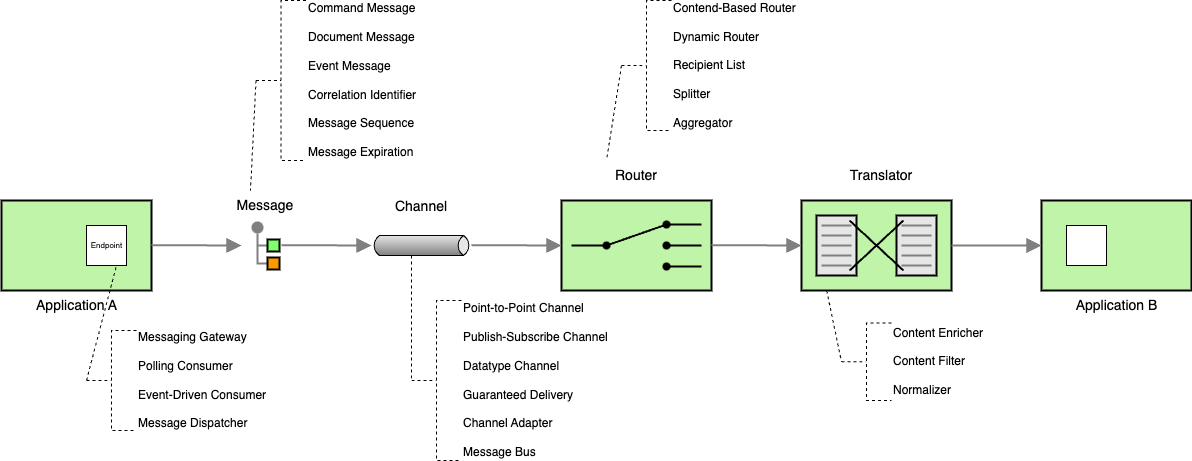

The diagram above was exported from draw.io. Its source (the exported page's mxGraphModel, read from the mxfile embedded in the PNG):
<mxGraphModel dx="654" dy="1205" grid="1" gridSize="10" guides="1" tooltips="1" connect="1" arrows="1" fold="1" page="1" pageScale="1" pageWidth="827" pageHeight="1169" math="0" shadow="0">
  <root>
    <mxCell id="0" />
    <mxCell id="1" parent="0" />
    <mxCell id="2" value="&lt;font style=&quot;font-size: 14px;&quot;&gt;Application A&lt;/font&gt;" style="strokeWidth=2;dashed=0;align=center;fontSize=8;shape=rect;verticalLabelPosition=bottom;verticalAlign=top;fillColor=#c0f5a9;html=1;" parent="1" vertex="1">
      <mxGeometry x="120" y="230" width="150" height="90" as="geometry" />
    </mxCell>
    <mxCell id="3" value="Endpoint" style="html=1;strokeWidth=1;dashed=0;align=center;fontSize=8;shape=rect;" parent="2" vertex="1">
      <mxGeometry x="85" y="25" width="40" height="40" as="geometry" />
    </mxCell>
    <mxCell id="4" value="" style="edgeStyle=orthogonalEdgeStyle;rounded=0;exitX=0;exitY=0.5;endArrow=none;dashed=0;html=1;strokeColor=#808080;strokeWidth=2;" parent="1" source="7" target="6" edge="1">
      <mxGeometry relative="1" as="geometry" />
    </mxCell>
    <mxCell id="5" value="" style="edgeStyle=orthogonalEdgeStyle;rounded=0;exitX=0;exitY=0.5;endArrow=none;dashed=0;html=1;strokeColor=#808080;strokeWidth=2;" parent="1" source="8" target="6" edge="1">
      <mxGeometry relative="1" as="geometry" />
    </mxCell>
    <mxCell id="6" value="" style="strokeWidth=2;dashed=0;align=center;fontSize=8;shape=ellipse;fillColor=#808080;strokeColor=none;" parent="1" vertex="1">
      <mxGeometry x="370" y="251" width="12" height="12" as="geometry" />
    </mxCell>
    <mxCell id="7" value="" style="strokeWidth=2;dashed=0;align=center;fontSize=8;shape=rect;fillColor=#80FF6C;strokeColor=#000000;fontStyle=1;html=1;whiteSpace=wrap;" parent="1" vertex="1">
      <mxGeometry x="386" y="269" width="12" height="12" as="geometry" />
    </mxCell>
    <mxCell id="8" value="" style="strokeWidth=2;dashed=0;align=center;fontSize=8;shape=rect;fillColor=#ff9900;strokeColor=#000000;fontStyle=1;whiteSpace=wrap;html=1;" parent="1" vertex="1">
      <mxGeometry x="386" y="287" width="12" height="12" as="geometry" />
    </mxCell>
    <mxCell id="9" value="" style="strokeWidth=1;outlineConnect=0;dashed=0;align=center;fontSize=8;shape=mxgraph.eip.messageChannel;html=1;verticalLabelPosition=bottom;verticalAlign=top;" parent="1" vertex="1">
      <mxGeometry x="490" y="265" width="100" height="20" as="geometry" />
    </mxCell>
    <mxCell id="10" value="" style="html=1;strokeWidth=2;outlineConnect=0;dashed=0;align=center;fontSize=8;fillColor=#c0f5a9;verticalLabelPosition=bottom;verticalAlign=top;shape=mxgraph.eip.content_based_router;" parent="1" vertex="1">
      <mxGeometry x="680" y="230" width="150" height="90" as="geometry" />
    </mxCell>
    <mxCell id="11" value="" style="html=1;strokeWidth=2;outlineConnect=0;dashed=0;align=center;fontSize=8;shape=mxgraph.eip.message_translator;fillColor=#c0f5a9;verticalLabelPosition=bottom;verticalAlign=top;" parent="1" vertex="1">
      <mxGeometry x="920" y="230" width="150" height="90" as="geometry" />
    </mxCell>
    <mxCell id="12" value="&lt;font style=&quot;font-size: 14px;&quot;&gt;Application B&lt;/font&gt;" style="strokeWidth=2;dashed=0;align=center;fontSize=8;shape=rect;verticalLabelPosition=bottom;verticalAlign=top;fillColor=#c0f5a9;html=1;" parent="1" vertex="1">
      <mxGeometry x="1160" y="230" width="150" height="90" as="geometry" />
    </mxCell>
    <mxCell id="13" value="" style="html=1;strokeWidth=1;dashed=0;align=center;fontSize=8;shape=rect" parent="12" vertex="1">
      <mxGeometry x="25" y="25" width="40" height="40" as="geometry" />
    </mxCell>
    <mxCell id="14" value="" style="edgeStyle=none;html=1;strokeColor=#808080;endArrow=block;endSize=10;dashed=0;verticalAlign=bottom;strokeWidth=2;rounded=0;exitX=1;exitY=0.5;exitDx=0;exitDy=0;exitPerimeter=0;entryX=0;entryY=0.5;entryDx=0;entryDy=0;" parent="1" source="11" target="12" edge="1">
      <mxGeometry width="160" relative="1" as="geometry">
        <mxPoint x="1060" y="270" as="sourcePoint" />
        <mxPoint x="1220" y="270" as="targetPoint" />
      </mxGeometry>
    </mxCell>
    <mxCell id="15" value="" style="edgeStyle=none;html=1;strokeColor=#808080;endArrow=block;endSize=10;dashed=0;verticalAlign=bottom;strokeWidth=2;rounded=0;exitX=1;exitY=0.5;exitDx=0;exitDy=0;exitPerimeter=0;" parent="1" edge="1">
      <mxGeometry width="160" relative="1" as="geometry">
        <mxPoint x="830" y="274.66" as="sourcePoint" />
        <mxPoint x="920" y="275" as="targetPoint" />
      </mxGeometry>
    </mxCell>
    <mxCell id="16" value="" style="edgeStyle=none;html=1;strokeColor=#808080;endArrow=block;endSize=10;dashed=0;verticalAlign=bottom;strokeWidth=2;rounded=0;exitX=1;exitY=0.5;exitDx=0;exitDy=0;exitPerimeter=0;" parent="1" edge="1">
      <mxGeometry width="160" relative="1" as="geometry">
        <mxPoint x="590" y="274.66" as="sourcePoint" />
        <mxPoint x="680" y="275" as="targetPoint" />
      </mxGeometry>
    </mxCell>
    <mxCell id="17" value="" style="edgeStyle=none;html=1;strokeColor=#808080;endArrow=block;endSize=10;dashed=0;verticalAlign=bottom;strokeWidth=2;rounded=0;exitX=1;exitY=0.5;exitDx=0;exitDy=0;exitPerimeter=0;" parent="1" edge="1">
      <mxGeometry width="160" relative="1" as="geometry">
        <mxPoint x="400" y="274.66" as="sourcePoint" />
        <mxPoint x="490" y="275" as="targetPoint" />
      </mxGeometry>
    </mxCell>
    <mxCell id="18" value="" style="edgeStyle=none;html=1;strokeColor=#808080;endArrow=block;endSize=10;dashed=0;verticalAlign=bottom;strokeWidth=2;rounded=0;exitX=1;exitY=0.5;exitDx=0;exitDy=0;exitPerimeter=0;" parent="1" edge="1">
      <mxGeometry width="160" relative="1" as="geometry">
        <mxPoint x="270" y="274.66" as="sourcePoint" />
        <mxPoint x="360" y="275" as="targetPoint" />
      </mxGeometry>
    </mxCell>
    <mxCell id="19" value="Message" style="text;html=1;align=center;verticalAlign=middle;whiteSpace=wrap;rounded=0;fontSize=14;" parent="1" vertex="1">
      <mxGeometry x="354" y="220" width="60" height="30" as="geometry" />
    </mxCell>
    <mxCell id="20" value="Channel" style="text;html=1;align=center;verticalAlign=middle;whiteSpace=wrap;rounded=0;fontSize=14;" parent="1" vertex="1">
      <mxGeometry x="510" y="221" width="60" height="30" as="geometry" />
    </mxCell>
    <mxCell id="21" value="Router" style="text;html=1;align=center;verticalAlign=middle;whiteSpace=wrap;rounded=0;fontSize=14;" parent="1" vertex="1">
      <mxGeometry x="725" y="190" width="60" height="30" as="geometry" />
    </mxCell>
    <mxCell id="22" value="Translator" style="text;html=1;align=center;verticalAlign=middle;whiteSpace=wrap;rounded=0;fontSize=14;" parent="1" vertex="1">
      <mxGeometry x="970" y="190" width="60" height="30" as="geometry" />
    </mxCell>
    <mxCell id="23" style="rounded=0;orthogonalLoop=1;jettySize=auto;html=1;exitX=0;exitY=0.5;exitDx=0;exitDy=0;exitPerimeter=0;entryX=0.75;entryY=1;entryDx=0;entryDy=0;endArrow=none;endFill=0;dashed=1;" parent="1" source="24" target="3" edge="1">
      <mxGeometry relative="1" as="geometry" />
    </mxCell>
    <mxCell id="24" value="&lt;div&gt;Messaging Gateway&lt;/div&gt;&lt;div&gt;&lt;br&gt;&lt;/div&gt;Polling Consumer&lt;div&gt;&lt;br&gt;&lt;div&gt;Event-Driven Consumer&lt;/div&gt;&lt;div&gt;&lt;br&gt;&lt;/div&gt;&lt;div&gt;Message Dispatcher&amp;nbsp;&lt;/div&gt;&lt;/div&gt;" style="html=1;shape=mxgraph.flowchart.annotation_2;align=left;labelPosition=right;dashed=1;" parent="1" vertex="1">
      <mxGeometry x="205" y="360" width="50" height="100" as="geometry" />
    </mxCell>
    <mxCell id="25" style="rounded=0;orthogonalLoop=1;jettySize=auto;html=1;exitX=0;exitY=0.5;exitDx=0;exitDy=0;exitPerimeter=0;entryX=0.25;entryY=0;entryDx=0;entryDy=0;endArrow=none;endFill=0;dashed=1;" parent="1" source="26" target="19" edge="1">
      <mxGeometry relative="1" as="geometry">
        <mxPoint x="359.5" y="15" as="targetPoint" />
      </mxGeometry>
    </mxCell>
    <mxCell id="26" value="&lt;div&gt;Command Message&lt;/div&gt;&lt;div&gt;&lt;br&gt;&lt;/div&gt;&lt;div&gt;Document Message&lt;/div&gt;&lt;div&gt;&lt;br&gt;&lt;div&gt;Event Message&amp;nbsp;&lt;/div&gt;&lt;div&gt;&lt;br&gt;&lt;/div&gt;&lt;div&gt;Correlation Identifier&amp;nbsp;&lt;/div&gt;&lt;/div&gt;&lt;div&gt;&lt;br&gt;&lt;/div&gt;&lt;div&gt;Message Sequence&amp;nbsp;&lt;/div&gt;&lt;div&gt;&lt;br&gt;&lt;/div&gt;&lt;div&gt;Message Expiration&lt;/div&gt;" style="html=1;shape=mxgraph.flowchart.annotation_2;align=left;labelPosition=right;dashed=1;" parent="1" vertex="1">
      <mxGeometry x="374.5" y="30" width="50" height="160" as="geometry" />
    </mxCell>
    <mxCell id="27" value="&lt;div&gt;Point-to-Point Channel&lt;/div&gt;&lt;div&gt;&lt;br&gt;&lt;/div&gt;&lt;div&gt;&lt;div&gt;Publish-Subscribe Channel&lt;/div&gt;&lt;div&gt;&lt;br&gt;&lt;/div&gt;&lt;div&gt;Datatype Channel&lt;/div&gt;&lt;div&gt;&lt;br&gt;&lt;/div&gt;&lt;/div&gt;&lt;div&gt;Guaranteed Delivery&lt;/div&gt;&lt;div&gt;&lt;br&gt;&lt;/div&gt;&lt;div&gt;Channel Adapter&lt;/div&gt;&lt;div&gt;&lt;br&gt;&lt;/div&gt;&lt;div&gt;Message Bus&lt;/div&gt;" style="html=1;shape=mxgraph.flowchart.annotation_2;align=left;labelPosition=right;dashed=1;" parent="1" vertex="1">
      <mxGeometry x="530" y="330" width="50" height="160" as="geometry" />
    </mxCell>
    <mxCell id="28" style="rounded=0;orthogonalLoop=1;jettySize=auto;html=1;exitX=0;exitY=1;exitDx=40;exitDy=0;exitPerimeter=0;entryX=0;entryY=0.5;entryDx=0;entryDy=0;endArrow=none;endFill=0;dashed=1;entryPerimeter=0;" parent="1" source="9" target="27" edge="1">
      <mxGeometry relative="1" as="geometry">
        <mxPoint x="379" y="230" as="targetPoint" />
        <mxPoint x="385" y="135" as="sourcePoint" />
      </mxGeometry>
    </mxCell>
    <mxCell id="29" style="rounded=0;orthogonalLoop=1;jettySize=auto;html=1;exitX=0;exitY=0.5;exitDx=0;exitDy=0;exitPerimeter=0;entryX=0;entryY=0;entryDx=0;entryDy=0;endArrow=none;endFill=0;dashed=1;" parent="1" source="30" target="21" edge="1">
      <mxGeometry relative="1" as="geometry">
        <mxPoint x="379" y="230" as="targetPoint" />
      </mxGeometry>
    </mxCell>
    <mxCell id="30" value="&lt;div&gt;Contend-Based Router&lt;/div&gt;&lt;div&gt;&lt;br&gt;&lt;/div&gt;&lt;div&gt;&lt;div&gt;Dynamic Router&amp;nbsp;&lt;/div&gt;&lt;div&gt;&lt;br&gt;&lt;/div&gt;&lt;/div&gt;&lt;div&gt;Recipient List&lt;/div&gt;&lt;div&gt;&lt;br&gt;&lt;/div&gt;&lt;div&gt;Splitter&lt;/div&gt;&lt;div&gt;&lt;br&gt;&lt;/div&gt;&lt;div&gt;Aggregator&lt;/div&gt;" style="html=1;shape=mxgraph.flowchart.annotation_2;align=left;labelPosition=right;dashed=1;" parent="1" vertex="1">
      <mxGeometry x="740" y="30" width="50" height="130" as="geometry" />
    </mxCell>
    <mxCell id="31" value="&lt;div&gt;Content Enricher&lt;/div&gt;&lt;div&gt;&lt;br&gt;&lt;/div&gt;&lt;div&gt;&lt;div&gt;Content Filter&lt;/div&gt;&lt;div&gt;&lt;br&gt;&lt;/div&gt;&lt;/div&gt;&lt;div&gt;Normalizer&lt;/div&gt;" style="html=1;shape=mxgraph.flowchart.annotation_2;align=left;labelPosition=right;dashed=1;" parent="1" vertex="1">
      <mxGeometry x="960" y="352.5" width="50" height="77.5" as="geometry" />
    </mxCell>
    <mxCell id="32" style="rounded=0;orthogonalLoop=1;jettySize=auto;html=1;exitX=0.168;exitY=1;exitDx=0;exitDy=0;exitPerimeter=0;entryX=0;entryY=0.5;entryDx=0;entryDy=0;endArrow=none;endFill=0;dashed=1;entryPerimeter=0;" parent="1" source="11" target="31" edge="1">
      <mxGeometry relative="1" as="geometry">
        <mxPoint x="809" y="252.5" as="targetPoint" />
        <mxPoint x="960" y="307.5" as="sourcePoint" />
      </mxGeometry>
    </mxCell>
  </root>
</mxGraphModel>